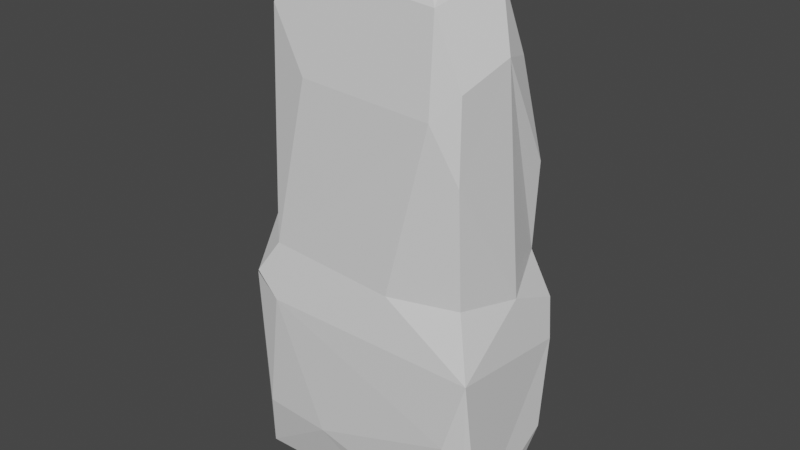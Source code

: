 # Source: Tall_rock_3.blend  (saved by Blender 2.80.75; exported with 4.5.12 LTS)
import bpy
from mathutils import Matrix  # noqa: F401  (used for matrix-valued properties, if any)

bpy.ops.wm.read_factory_settings(use_empty=True)
scene = bpy.context.scene
scene.name = 'Scene'

# ---- collections
col_collection = bpy.data.collections.new('Collection'); scene.collection.children.link(col_collection)

# ---- materials (node trees are filled in below, after node groups)
mat_material = bpy.data.materials.new('Material')
mat_material.alpha_threshold = 0.0
mat_material.use_transparent_shadow = False
mat_material.line_color = (0.0, 0.0, 0.0, 1.0)

# ---- material node trees
mat_material.use_nodes = True; mat_material.node_tree.nodes.clear()
_N = mat_material.node_tree.nodes; _L = mat_material.node_tree.links
n0 = _N.new('ShaderNodeOutputMaterial'); n0.name = 'Material Output'; n0.location = (300, 300)
n1 = _N.new('ShaderNodeBsdfPrincipled'); n1.name = 'Principled BSDF'; n1.location = (10, 300)
n1.distribution = 'GGX'
n1.subsurface_method = 'BURLEY'
n1.inputs[2].default_value = 0.4
n1.inputs[3].default_value = 1.45
n1.inputs[27].default_value = (0.0, 0.0, 0.0, 1.0)
n1.inputs[28].default_value = 1.0
_L.new(n1.outputs[0], n0.inputs[0])
n0.is_active_output = True

# ---- world
world_world = bpy.data.worlds.new('World'); scene.world = world_world
world_world.use_nodes = True; world_world.node_tree.nodes.clear()
_N = world_world.node_tree.nodes; _L = world_world.node_tree.links
n0 = _N.new('ShaderNodeOutputWorld'); n0.name = 'World Output'; n0.location = (300, 300)
n1 = _N.new('ShaderNodeBackground'); n1.name = 'Background'; n1.location = (10, 300)
n1.inputs[0].default_value = (0.05088, 0.05088, 0.05088, 1.0)
_L.new(n1.outputs[0], n0.inputs[0])
n0.is_active_output = True
world_world.color = (0.05088, 0.05088, 0.05088)
world_world.use_sun_shadow = False
world_world.sun_shadow_jitter_overblur = 0.0

# ---- meshes
me_cube = bpy.data.meshes.new('Cube')
me_cube.from_pydata([(0.8076, -0.6994, 0.07755), (0.7869, 0.7381, 0.1405), (-0.4835, 0.3524, 1.352), (0.5723, -0.7791, 0.784), (-0.8691, 0.5038, 0.02901), (-0.7209, 0.00319, -0.9955), (0.5642, -0.879, -0.8666), (-0.7469, 0.9444, -0.09901), (0.8843, 0.1968, 0.0173), (-0.4879, 0.4875, 1.32), (0.1136, 0.8722, 0.07326), (-0.8786, -0.9092, -0.07101), (-0.821, -0.9098, -0.7131), (-0.6828, -0.9589, -0.163), (-0.1658, -0.5211, 1.349), (-0.5964, -0.3753, 1.233), (-0.4322, -0.5093, 1.318), (0.08988, 0.7469, 1.051), (-0.285, 0.6124, 1.3), (0.6727, 0.7584, 0.7402), (0.7937, 0.08619, 0.9739), (0.7773, -0.7092, 0.5635), (0.7541, -0.6464, 0.8975), (0.6487, 0.249, 1.248), (0.4955, -0.186, 1.327), (0.435, -0.5037, 1.301), (-0.7013, -0.8337, 0.08211), (-0.6887, -0.7236, 1.07), (-0.6957, 0.8491, 0.06091), (-0.7347, 0.5525, 0.9651), (-0.4251, -0.7952, 0.8165), (0.2737, -0.8604, 0.04942), (-0.8492, -0.5657, 0.1564), (-0.6434, 0.7459, 0.9075), (-0.8972, -0.7664, -0.9791), (-0.9327, -0.8301, -0.1014), (0.8983, 0.9045, -0.0749), (0.9817, 0.5836, -0.626), (0.8448, 0.9647, -0.6832), (-0.9402, 0.7135, -0.9235), (0.3131, 0.8982, -0.7379), (0.4056, 0.4309, -0.935), (0.8921, -0.7479, -0.9462), (0.2015, -0.7847, -0.9568), (0.9728, -0.9677, -0.1625), (-0.8745, 0.8203, -0.1318), (-0.9908, 0.8429, -0.7462), (-0.8649, 0.9832, -0.6717), (-0.9753, -0.08233, -0.9113), (0.5538, -0.6641, 1.175), (-0.3439, -0.6693, 1.22), (-0.989, 0.5954, -0.2957), (0.7943, 0.7957, 0.508), (-0.7947, -0.4686, 0.8068), (0.738, 0.4853, 0.9426), (0.2297, 0.5343, 1.29), (-0.1737, 0.3936, 1.369), (-0.6792, 0.2823, 1.11), (0.809, -0.3875, -0.9867), (-0.7442, -0.6883, 0.6295), (0.9515, 0.8074, -0.243), (0.9313, 0.1926, -0.8532), (-0.9235, 0.8867, -0.8555), (0.9775, -0.657, -0.8634), (0.806, -0.992, -0.4851), (-0.2744, -0.9711, -0.7108), (0.6417, 0.9942, -0.327)], [], [(15, 16, 2), (16, 15, 27), (27, 50, 16), (50, 27, 30), (48, 51, 46), (35, 12, 13, 11), (12, 35, 34), (66, 47, 7), (55, 24, 23), (54, 20, 52), (52, 20, 1), (55, 17, 18), (56, 24, 55), (3, 30, 26), (51, 4, 45), (6, 43, 58), (58, 43, 41), (35, 26, 32), (11, 26, 35), (32, 26, 59), (4, 29, 28), (28, 29, 33), (36, 60, 66), (40, 38, 41), (44, 42, 63), (65, 43, 6), (10, 66, 28), (66, 10, 36), (3, 49, 30), (14, 50, 25), (16, 50, 14), (36, 8, 60), (18, 17, 33), (46, 47, 62), (62, 47, 40), (19, 52, 17), (10, 52, 1), (17, 52, 10), (49, 24, 25), (3, 21, 22), (22, 21, 20), (0, 8, 21), (20, 8, 1), (54, 23, 20), (3, 22, 49), (54, 19, 17), (55, 54, 17), (18, 56, 55), (16, 14, 2), (2, 57, 15), (31, 3, 26), (3, 31, 21), (7, 45, 28), (28, 45, 4), (32, 51, 35), (4, 51, 32), (5, 43, 34), (58, 42, 6), (53, 59, 27), (59, 53, 32), (31, 44, 0), (13, 31, 26), (44, 31, 13), (46, 39, 48), (48, 39, 5), (37, 38, 60), (60, 38, 66), (58, 61, 63), (41, 61, 58), (40, 41, 62), (62, 41, 5), (61, 37, 63), (63, 60, 44), (64, 42, 44), (6, 42, 64), (6, 64, 65), (51, 45, 46), (28, 66, 7), (35, 51, 48), (34, 35, 48), (29, 9, 33), (18, 33, 9), (17, 10, 28, 33), (40, 47, 66), (53, 29, 4, 32), (14, 25, 24, 56), (65, 12, 34, 43), (2, 14, 56), (53, 27, 15), (59, 26, 30), (5, 34, 48), (37, 61, 38), (41, 38, 61), (5, 39, 62), (13, 12, 65), (49, 22, 20, 23), (1, 36, 10), (30, 49, 50), (25, 50, 49), (44, 60, 8), (0, 44, 8), (1, 8, 36), (40, 66, 38), (20, 21, 8), (24, 49, 23), (56, 18, 9, 2), (54, 55, 23), (54, 52, 19), (9, 29, 57, 2), (29, 53, 57), (15, 57, 53), (0, 21, 31), (43, 5, 41), (63, 42, 58), (30, 27, 59), (26, 11, 13), (46, 62, 39), (60, 63, 37), (44, 13, 64), (65, 64, 13), (7, 47, 45), (46, 45, 47)])
_uv = me_cube.uv_layers.new(name='UVMap')
_uv.uv.foreach_set('vector', [0.625, 0.5546, 0.625, 0.5072, 0.625, 0.6723, 0.625, 0.5072, 0.625, 0.5546, 0.625, 0.495, 0.625, 0.495, 0.625, 0.4459, 0.625, 0.5072, 0.625, 0.4459, 0.625, 0.495, 0.625, 0.4693, 0.4298, 0.612, 0.6212, 0.7163, 0.4402, 0.7374, 0.6228, 0.5099, 0.4656, 0.4866, 0.6254, 0.4878, 0.625, 0.4959, 0.4656, 0.4866, 0.6228, 0.5099, 0.3845, 0.5, 0.8399, 0.7169, 0.729, 0.5153, 0.873, 0.5101, 0.7617, 0.623, 0.5739, 0.458, 0.5464, 0.6016, 0.4886, 0.596, 0.3896, 0.6154, 0.3949, 0.5115, 0.3949, 0.5115, 0.3896, 0.6154, 0.375, 0.5, 0.7617, 0.623, 0.8585, 0.6503, 0.875, 0.571, 0.5538, 0.04442, 0.4578, 0.1468, 0.4789, 0.02884, 0.625, 0.2585, 0.625, 0.4693, 0.625, 0.4981, 0.6212, 0.7163, 0.625, 0.7121, 0.625, 0.7326, 0.5584, 0.9926, 0.507, 0.9726, 0.5968, 0.9195, 0.5968, 0.9195, 0.507, 0.9726, 0.552, 0.8518, 0.625, 0.5006, 0.625, 0.4873, 0.625, 0.5001, 0.625, 0.4959, 0.625, 0.4873, 0.625, 0.5006, 0.625, 0.5179, 0.625, 0.4981, 0.625, 0.5097, 0.625, 0.7089, 0.625, 0.7036, 0.625, 0.721, 0.625, 0.721, 0.625, 0.7036, 0.625, 0.7151, 0.3744, 0.5021, 0.3371, 0.5237, 0.3548, 0.5, 0.3839, 0.6045, 0.3109, 0.5702, 0.3462, 0.6724, 0.5846, 0.2779, 0.3757, 0.276, 0.3833, 0.2574, 0.4561, 0.4099, 0.375, 0.3825, 0.375, 0.3166, 0.8749, 0.6504, 0.8399, 0.7169, 0.875, 0.5174, 0.8399, 0.7169, 0.8749, 0.6504, 0.8743, 0.7461, 0.625, 0.2585, 0.625, 0.2996, 0.625, 0.4693, 0.625, 0.3972, 0.625, 0.4459, 0.625, 0.3227, 0.625, 0.5072, 0.625, 0.4459, 0.625, 0.3972, 0.3744, 0.5021, 0.3744, 0.6066, 0.3371, 0.5237, 0.875, 0.571, 0.875, 0.6419, 0.875, 0.5248, 0.6566, 0.5, 0.729, 0.5153, 0.6561, 0.5017, 0.6561, 0.5017, 0.729, 0.5153, 0.6884, 0.6836, 0.875, 0.7197, 0.875, 0.7448, 0.875, 0.6419, 0.8749, 0.6504, 0.875, 0.7448, 0.875, 0.75, 0.875, 0.6419, 0.875, 0.7448, 0.8749, 0.6504, 0.625, 0.2996, 0.5739, 0.458, 0.626, 0.3286, 0.375, 0.75, 0.375, 0.7304, 0.375, 0.7183, 0.375, 0.7183, 0.375, 0.7304, 0.3896, 0.6154, 0.375, 0.75, 0.3744, 0.6066, 0.375, 0.7304, 0.3896, 0.6154, 0.3744, 0.6066, 0.375, 0.5, 0.4886, 0.596, 0.4783, 0.6003, 0.3896, 0.6154, 0.625, 0.2585, 0.5225, 0.4156, 0.5244, 0.2589, 0.4886, 0.596, 0.607, 0.5938, 0.875, 0.6419, 0.7617, 0.623, 0.4786, 0.5964, 0.8585, 0.6503, 0.5422, 0.002272, 0.5538, 0.04442, 0.4789, 0.02884, 0.5864, 0.2253, 0.5301, 0.2333, 0.6176, 0.06647, 0.625, 0.6723, 0.625, 0.6759, 0.625, 0.5546, 0.6248, 0.3325, 0.625, 0.2585, 0.625, 0.4981, 0.625, 0.2585, 0.6248, 0.3325, 0.625, 0.2502, 0.625, 0.749, 0.625, 0.7326, 0.625, 0.748, 0.625, 0.748, 0.625, 0.7326, 0.625, 0.7121, 0.625, 0.5179, 0.6212, 0.7163, 0.6228, 0.5099, 0.625, 0.7089, 0.6212, 0.7163, 0.625, 0.5179, 0.4277, 0.8667, 0.507, 0.9726, 0.3965, 0.9884, 0.5968, 0.9195, 0.6055, 0.967, 0.5584, 0.9926, 0.625, 0.5387, 0.625, 0.5097, 0.625, 0.5016, 0.625, 0.5097, 0.625, 0.5387, 0.625, 0.5179, 0.6248, 0.3325, 0.5846, 0.2779, 0.625, 0.25, 0.6254, 0.4878, 0.6248, 0.3325, 0.625, 0.4981, 0.5846, 0.2779, 0.6248, 0.3325, 0.6254, 0.4878, 0.375, 0.761, 0.3803, 0.7828, 0.3776, 0.8709, 0.3776, 0.8709, 0.3803, 0.7828, 0.4277, 0.8667, 0.2661, 0.5471, 0.2539, 0.5089, 0.3371, 0.5237, 0.3371, 0.5237, 0.2539, 0.5089, 0.3548, 0.5, 0.2347, 0.6978, 0.2278, 0.6375, 0.125, 0.6837, 0.3462, 0.6724, 0.2278, 0.6375, 0.2347, 0.6978, 0.6884, 0.6836, 0.6444, 0.6828, 0.6561, 0.5017, 0.6561, 0.5017, 0.6444, 0.6828, 0.6303, 0.5401, 0.1829, 0.6016, 0.2661, 0.5471, 0.142, 0.6944, 0.142, 0.6944, 0.3371, 0.5237, 0.3755, 0.7454, 0.5342, 0.2791, 0.3757, 0.276, 0.5846, 0.2779, 0.375, 0.3166, 0.3757, 0.276, 0.5342, 0.2791, 0.375, 0.3166, 0.5342, 0.2791, 0.4561, 0.4099, 0.6212, 0.7163, 0.6162, 0.7339, 0.4402, 0.7374, 0.875, 0.5174, 0.8399, 0.7169, 0.873, 0.5101, 0.6228, 0.5099, 0.6212, 0.7163, 0.4298, 0.612, 0.3845, 0.5, 0.6228, 0.5099, 0.4298, 0.612, 0.625, 0.7036, 0.625, 0.724, 0.625, 0.7393, 0.625, 0.749, 0.625, 0.7393, 0.625, 0.724, 0.875, 0.6419, 0.8749, 0.6504, 0.875, 0.5174, 0.875, 0.5248, 0.6884, 0.6836, 0.729, 0.5153, 0.8399, 0.7169, 0.625, 0.5387, 0.625, 0.7036, 0.625, 0.7089, 0.625, 0.5179, 0.5301, 0.2333, 0.4776, 0.2159, 0.4578, 0.1468, 0.5538, 0.04442, 0.4561, 0.4099, 0.4656, 0.4866, 0.3845, 0.5, 0.375, 0.3825, 0.6176, 0.06647, 0.5301, 0.2333, 0.5538, 0.04442, 0.625, 0.5387, 0.625, 0.495, 0.625, 0.5546, 0.625, 0.5097, 0.625, 0.4981, 0.625, 0.4693, 0.4277, 0.8667, 0.3965, 0.9884, 0.3776, 0.8709, 0.2423, 0.5648, 0.2278, 0.6375, 0.3109, 0.5702, 0.3462, 0.6724, 0.3109, 0.5702, 0.2278, 0.6375, 0.6303, 0.5401, 0.6408, 0.51, 0.6561, 0.5017, 0.6254, 0.4878, 0.4656, 0.4866, 0.4561, 0.4099, 0.5244, 0.2589, 0.5225, 0.4156, 0.3896, 0.6154, 0.408, 0.6396, 0.875, 0.75, 0.8743, 0.7461, 0.8749, 0.6504, 0.625, 0.4693, 0.625, 0.2996, 0.625, 0.4459, 0.625, 0.3227, 0.625, 0.4459, 0.625, 0.2996, 0.3755, 0.7454, 0.3371, 0.5237, 0.3744, 0.6066, 0.375, 0.75, 0.3755, 0.7454, 0.3744, 0.6066, 0.375, 0.5, 0.3744, 0.6066, 0.3744, 0.5021, 0.6884, 0.6836, 0.8399, 0.7169, 0.7057, 0.7242, 0.3896, 0.6154, 0.375, 0.7304, 0.3744, 0.6066, 0.5713, 0.4573, 0.5244, 0.2589, 0.408, 0.6396, 0.5538, 0.04442, 0.5422, 0.002272, 0.6117, 0.02918, 0.6176, 0.06647, 0.4786, 0.5964, 0.7617, 0.623, 0.5134, 0.5917, 0.4886, 0.596, 0.3949, 0.5115, 0.607, 0.5938, 0.625, 0.724, 0.625, 0.7036, 0.625, 0.6759, 0.625, 0.6723, 0.625, 0.7036, 0.625, 0.5387, 0.625, 0.6759, 0.625, 0.5546, 0.625, 0.6759, 0.625, 0.5387, 0.625, 0.25, 0.625, 0.2502, 0.6248, 0.3325, 0.507, 0.9726, 0.4277, 0.8667, 0.552, 0.8518, 0.6245, 0.9452, 0.6055, 0.967, 0.5968, 0.9195, 0.625, 0.4693, 0.625, 0.5016, 0.625, 0.5097, 0.625, 0.4981, 0.625, 0.4959, 0.6254, 0.4878, 0.375, 0.761, 0.375, 0.7508, 0.3803, 0.7828, 0.3371, 0.5237, 0.142, 0.6944, 0.2661, 0.5471, 0.5846, 0.2779, 0.6254, 0.4878, 0.5342, 0.2791, 0.4561, 0.4099, 0.5342, 0.2791, 0.6254, 0.4878, 0.625, 0.75, 0.5203, 0.7492, 0.6162, 0.7339, 0.4402, 0.7374, 0.6162, 0.7339, 0.5203, 0.7492])
me_cube.materials.append(mat_material)
me_cube.use_remesh_preserve_volume = False
me_cube.use_remesh_preserve_attributes = False
me_cube.use_mirror_vertex_groups = False
me_cube.update()

# ---- objects
ob_cube = bpy.data.objects.new('Cube', me_cube)

# ---- transforms, parenting, visibility, modifiers, constraints
ob_cube.location = (0.0, 0.0, 3.004)
ob_cube.scale = (1.787, 1.0, 3.039)
ob_cube.lock_rotations_4d = False
ob_cube.empty_display_type = 'ARROWS'
ob_cube.lineart.crease_threshold = 0.0

# ---- collection membership
col_collection.objects.link(ob_cube)

# ---- scene / render settings (as saved in the file)
scene.frame_start = 1; scene.frame_end = 250; scene.frame_set(1)
scene.render.engine = 'BLENDER_EEVEE_NEXT'
scene.cycles.use_denoising = False
scene.cycles.samples = 128
scene.cycles.sampling_pattern = 'TABULATED_SOBOL'
scene.cycles.use_adaptive_sampling = False
scene.cycles.use_light_tree = False
scene.view_settings.view_transform = 'Filmic'
bpy.context.view_layer.update()

# ---- added for rendering (the .blend has no active camera and no usable light): camera, sun
cam_auto = bpy.data.cameras.new('AutoCamera')
cam_auto.lens = 50.0
cam_auto.sensor_width = 36.0
cam_auto.clip_end = 1000.0
ob_auto_camera = bpy.data.objects.new('AutoCamera', cam_auto)
scene.collection.objects.link(ob_auto_camera)
ob_auto_camera.location = (7.62251, -9.1556, 9.67681)
ob_auto_camera.rotation_euler = (1.09748, -7.21219e-08, 0.694738)
scene.camera = ob_auto_camera
light_auto_sun = bpy.data.lights.new('AutoSun', 'SUN')
light_auto_sun.energy = 3.0
light_auto_sun.angle = 0.0523599
ob_auto_sun = bpy.data.objects.new('AutoSun', light_auto_sun)
scene.collection.objects.link(ob_auto_sun)
ob_auto_sun.rotation_euler = (0.872665, 0.174533, 0.523599)
bpy.context.view_layer.update()

